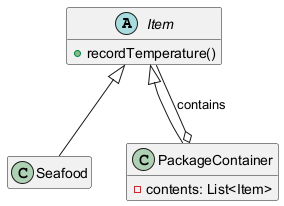

The diagram above was rendered by PlantUML. Its source (embedded in the PNG):
@startuml Pattern Composite
hide empty members
'skinparam linetype polyline

abstract class Item {
  + recordTemperature()
}
class Seafood
class PackageContainer {
  - contents: List<Item>
}
Item <|-- Seafood
Item <|-- PackageContainer
PackageContainer o-- Item : contains
@enduml